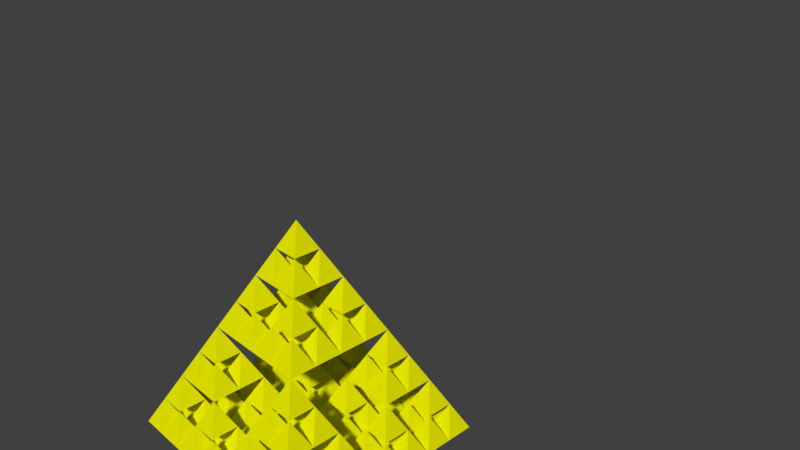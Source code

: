 # Source: sierpinski_piramid.blend  (saved by Blender 2.78.0; exported with 4.5.12 LTS)
import bpy
from mathutils import Matrix  # noqa: F401  (used for matrix-valued properties, if any)

bpy.ops.wm.read_factory_settings(use_empty=True)
scene = bpy.context.scene
scene.name = 'Scene'

# ---- collections
col_collection_1 = bpy.data.collections.new('Collection 1'); scene.collection.children.link(col_collection_1)

# ---- materials (node trees are filled in below, after node groups)
mat_material_001 = bpy.data.materials.new('Material.001')
mat_material_001.alpha_threshold = 0.0
mat_material_001.use_transparent_shadow = False
mat_material_001.preview_render_type = 'CUBE'
mat_material_001.diffuse_color = (0.7994, 0.8, 0.0, 1.0)
mat_material_001.roughness = 0.5

# ---- material node trees

# ---- world
world_world = bpy.data.worlds.new('World'); scene.world = world_world
world_world.color = (0.05088, 0.05088, 0.05088)
world_world.use_sun_shadow = False
world_world.sun_shadow_jitter_overblur = 0.0
world_world.cycles.sampling_method = 'MANUAL'
world_world.light_settings.ao_factor = 0.5

# ---- cameras
cam_camera = bpy.data.cameras.new('Camera')
cam_camera.clip_end = 100.0
cam_camera.lens = 35.0
cam_camera.sensor_width = 32.0
cam_camera.sensor_height = 18.0
cam_camera.ortho_scale = 7.314
cam_camera.dof.focus_distance = 0.0
cam_camera.dof.aperture_fstop = 128.0

# ---- meshes
me_cube_011 = bpy.data.meshes.new('Cube.011')
me_cube_011.from_pydata([(-0.6912, -1.807, -1.508), (0.3088, -0.8074, 0.4916), (-0.6912, 0.1926, -1.508), (1.309, -1.807, -1.508), (1.309, 0.1926, -1.508), (-0.6912, -3.807, -1.508), (0.3088, -2.807, 0.4916), (-0.6912, -1.807, -1.508), (1.309, -3.807, -1.508), (1.309, -1.807, -1.508), (1.309, -3.807, -1.508), (2.309, -2.807, 0.4916), (1.309, -1.807, -1.508), (3.309, -3.807, -1.508), (3.309, -1.807, -1.508), (1.309, -1.807, -1.508), (2.309, -0.8074, 0.4916), (1.309, 0.1926, -1.508), (3.309, -1.807, -1.508), (3.309, 0.1926, -1.508), (0.3088, -2.807, 0.4916), (1.309, -1.807, 2.492), (0.3088, -0.8074, 0.4916), (2.309, -2.807, 0.4916), (2.309, -0.8074, 0.4916), (-0.6912, -5.807, -1.508), (0.3088, -4.807, 0.4916), (-0.6912, -3.807, -1.508), (1.309, -5.807, -1.508), (1.309, -3.807, -1.508), (-0.6912, -7.807, -1.508), (0.3088, -6.807, 0.4916), (-0.6912, -5.807, -1.508), (1.309, -7.807, -1.508), (1.309, -5.807, -1.508), (1.309, -7.807, -1.508), (2.309, -6.807, 0.4916), (1.309, -5.807, -1.508), (3.309, -7.807, -1.508), (3.309, -5.807, -1.508), (1.309, -5.807, -1.508), (2.309, -4.807, 0.4916), (1.309, -3.807, -1.508), (3.309, -5.807, -1.508), (3.309, -3.807, -1.508), (0.3088, -6.807, 0.4916), (1.309, -5.807, 2.492), (0.3088, -4.807, 0.4916), (2.309, -6.807, 0.4916), (2.309, -4.807, 0.4916), (3.309, -5.807, -1.508), (4.309, -4.807, 0.4916), (3.309, -3.807, -1.508), (5.309, -5.807, -1.508), (5.309, -3.807, -1.508), (3.309, -7.807, -1.508), (4.309, -6.807, 0.4916), (3.309, -5.807, -1.508), (5.309, -7.807, -1.508), (5.309, -5.807, -1.508), (5.309, -7.807, -1.508), (6.309, -6.807, 0.4916), (5.309, -5.807, -1.508), (7.309, -7.807, -1.508), (7.309, -5.807, -1.508), (5.309, -5.807, -1.508), (6.309, -4.807, 0.4916), (5.309, -3.807, -1.508), (7.309, -5.807, -1.508), (7.309, -3.807, -1.508), (4.309, -6.807, 0.4916), (5.309, -5.807, 2.492), (4.309, -4.807, 0.4916), (6.309, -6.807, 0.4916), (6.309, -4.807, 0.4916), (3.309, -1.807, -1.508), (4.309, -0.8074, 0.4916), (3.309, 0.1926, -1.508), (5.309, -1.807, -1.508), (5.309, 0.1926, -1.508), (3.309, -3.807, -1.508), (4.309, -2.807, 0.4916), (3.309, -1.807, -1.508), (5.309, -3.807, -1.508), (5.309, -1.807, -1.508), (5.309, -3.807, -1.508), (6.309, -2.807, 0.4916), (5.309, -1.807, -1.508), (7.309, -3.807, -1.508), (7.309, -1.807, -1.508), (5.309, -1.807, -1.508), (6.309, -0.8074, 0.4916), (5.309, 0.1926, -1.508), (7.309, -1.807, -1.508), (7.309, 0.1926, -1.508), (4.309, -2.807, 0.4916), (5.309, -1.807, 2.492), (4.309, -0.8074, 0.4916), (6.309, -2.807, 0.4916), (6.309, -0.8074, 0.4916), (1.309, -3.807, 2.492), (2.309, -2.807, 4.492), (1.309, -1.807, 2.492), (3.309, -3.807, 2.492), (3.309, -1.807, 2.492), (1.309, -5.807, 2.492), (2.309, -4.807, 4.492), (1.309, -3.807, 2.492), (3.309, -5.807, 2.492), (3.309, -3.807, 2.492), (3.309, -5.807, 2.492), (4.309, -4.807, 4.492), (3.309, -3.807, 2.492), (5.309, -5.807, 2.492), (5.309, -3.807, 2.492), (3.309, -3.807, 2.492), (4.309, -2.807, 4.492), (3.309, -1.807, 2.492), (5.309, -3.807, 2.492), (5.309, -1.807, 2.492), (2.309, -4.807, 4.492), (3.309, -3.807, 6.492), (2.309, -2.807, 4.492), (4.309, -4.807, 4.492), (4.309, -2.807, 4.492), (-0.6912, -9.807, -1.508), (0.3088, -8.807, 0.4916), (-0.6912, -7.807, -1.508), (1.309, -9.807, -1.508), (1.309, -7.807, -1.508), (-0.6912, -11.81, -1.508), (0.3088, -10.81, 0.4916), (-0.6912, -9.807, -1.508), (1.309, -11.81, -1.508), (1.309, -9.807, -1.508), (1.309, -11.81, -1.508), (2.309, -10.81, 0.4916), (1.309, -9.807, -1.508), (3.309, -11.81, -1.508), (3.309, -9.807, -1.508), (1.309, -9.807, -1.508), (2.309, -8.807, 0.4916), (1.309, -7.807, -1.508), (3.309, -9.807, -1.508), (3.309, -7.807, -1.508), (0.3088, -10.81, 0.4916), (1.309, -9.807, 2.492), (0.3088, -8.807, 0.4916), (2.309, -10.81, 0.4916), (2.309, -8.807, 0.4916), (-0.6912, -13.81, -1.508), (0.3088, -12.81, 0.4916), (-0.6912, -11.81, -1.508), (1.309, -13.81, -1.508), (1.309, -11.81, -1.508), (-0.6912, -15.81, -1.508), (0.3088, -14.81, 0.4916), (-0.6912, -13.81, -1.508), (1.309, -15.81, -1.508), (1.309, -13.81, -1.508), (1.309, -15.81, -1.508), (2.309, -14.81, 0.4916), (1.309, -13.81, -1.508), (3.309, -15.81, -1.508), (3.309, -13.81, -1.508), (1.309, -13.81, -1.508), (2.309, -12.81, 0.4916), (1.309, -11.81, -1.508), (3.309, -13.81, -1.508), (3.309, -11.81, -1.508), (0.3088, -14.81, 0.4916), (1.309, -13.81, 2.492), (0.3088, -12.81, 0.4916), (2.309, -14.81, 0.4916), (2.309, -12.81, 0.4916), (3.309, -13.81, -1.508), (4.309, -12.81, 0.4916), (3.309, -11.81, -1.508), (5.309, -13.81, -1.508), (5.309, -11.81, -1.508), (3.309, -15.81, -1.508), (4.309, -14.81, 0.4916), (3.309, -13.81, -1.508), (5.309, -15.81, -1.508), (5.309, -13.81, -1.508), (5.309, -15.81, -1.508), (6.309, -14.81, 0.4916), (5.309, -13.81, -1.508), (7.309, -15.81, -1.508), (7.309, -13.81, -1.508), (5.309, -13.81, -1.508), (6.309, -12.81, 0.4916), (5.309, -11.81, -1.508), (7.309, -13.81, -1.508), (7.309, -11.81, -1.508), (4.309, -14.81, 0.4916), (5.309, -13.81, 2.492), (4.309, -12.81, 0.4916), (6.309, -14.81, 0.4916), (6.309, -12.81, 0.4916), (3.309, -9.807, -1.508), (4.309, -8.807, 0.4916), (3.309, -7.807, -1.508), (5.309, -9.807, -1.508), (5.309, -7.807, -1.508), (3.309, -11.81, -1.508), (4.309, -10.81, 0.4916), (3.309, -9.807, -1.508), (5.309, -11.81, -1.508), (5.309, -9.807, -1.508), (5.309, -11.81, -1.508), (6.309, -10.81, 0.4916), (5.309, -9.807, -1.508), (7.309, -11.81, -1.508), (7.309, -9.807, -1.508), (5.309, -9.807, -1.508), (6.309, -8.807, 0.4916), (5.309, -7.807, -1.508), (7.309, -9.807, -1.508), (7.309, -7.807, -1.508), (4.309, -10.81, 0.4916), (5.309, -9.807, 2.492), (4.309, -8.807, 0.4916), (6.309, -10.81, 0.4916), (6.309, -8.807, 0.4916), (1.309, -11.81, 2.492), (2.309, -10.81, 4.492), (1.309, -9.807, 2.492), (3.309, -11.81, 2.492), (3.309, -9.807, 2.492), (1.309, -13.81, 2.492), (2.309, -12.81, 4.492), (1.309, -11.81, 2.492), (3.309, -13.81, 2.492), (3.309, -11.81, 2.492), (3.309, -13.81, 2.492), (4.309, -12.81, 4.492), (3.309, -11.81, 2.492), (5.309, -13.81, 2.492), (5.309, -11.81, 2.492), (3.309, -11.81, 2.492), (4.309, -10.81, 4.492), (3.309, -9.807, 2.492), (5.309, -11.81, 2.492), (5.309, -9.807, 2.492), (2.309, -12.81, 4.492), (3.309, -11.81, 6.492), (2.309, -10.81, 4.492), (4.309, -12.81, 4.492), (4.309, -10.81, 4.492), (7.309, -9.807, -1.508), (8.309, -8.807, 0.4916), (7.309, -7.807, -1.508), (9.309, -9.807, -1.508), (9.309, -7.807, -1.508), (7.309, -11.81, -1.508), (8.309, -10.81, 0.4916), (7.309, -9.807, -1.508), (9.309, -11.81, -1.508), (9.309, -9.807, -1.508), (9.309, -11.81, -1.508), (10.31, -10.81, 0.4916), (9.309, -9.807, -1.508), (11.31, -11.81, -1.508), (11.31, -9.807, -1.508), (9.309, -9.807, -1.508), (10.31, -8.807, 0.4916), (9.309, -7.807, -1.508), (11.31, -9.807, -1.508), (11.31, -7.807, -1.508), (8.309, -10.81, 0.4916), (9.309, -9.807, 2.492), (8.309, -8.807, 0.4916), (10.31, -10.81, 0.4916), (10.31, -8.807, 0.4916), (7.309, -13.81, -1.508), (8.309, -12.81, 0.4916), (7.309, -11.81, -1.508), (9.309, -13.81, -1.508), (9.309, -11.81, -1.508), (7.309, -15.81, -1.508), (8.309, -14.81, 0.4916), (7.309, -13.81, -1.508), (9.309, -15.81, -1.508), (9.309, -13.81, -1.508), (9.309, -15.81, -1.508), (10.31, -14.81, 0.4916), (9.309, -13.81, -1.508), (11.31, -15.81, -1.508), (11.31, -13.81, -1.508), (9.309, -13.81, -1.508), (10.31, -12.81, 0.4916), (9.309, -11.81, -1.508), (11.31, -13.81, -1.508), (11.31, -11.81, -1.508), (8.309, -14.81, 0.4916), (9.309, -13.81, 2.492), (8.309, -12.81, 0.4916), (10.31, -14.81, 0.4916), (10.31, -12.81, 0.4916), (11.31, -13.81, -1.508), (12.31, -12.81, 0.4916), (11.31, -11.81, -1.508), (13.31, -13.81, -1.508), (13.31, -11.81, -1.508), (11.31, -15.81, -1.508), (12.31, -14.81, 0.4916), (11.31, -13.81, -1.508), (13.31, -15.81, -1.508), (13.31, -13.81, -1.508), (13.31, -15.81, -1.508), (14.31, -14.81, 0.4916), (13.31, -13.81, -1.508), (15.31, -15.81, -1.508), (15.31, -13.81, -1.508), (13.31, -13.81, -1.508), (14.31, -12.81, 0.4916), (13.31, -11.81, -1.508), (15.31, -13.81, -1.508), (15.31, -11.81, -1.508), (12.31, -14.81, 0.4916), (13.31, -13.81, 2.492), (12.31, -12.81, 0.4916), (14.31, -14.81, 0.4916), (14.31, -12.81, 0.4916), (11.31, -9.807, -1.508), (12.31, -8.807, 0.4916), (11.31, -7.807, -1.508), (13.31, -9.807, -1.508), (13.31, -7.807, -1.508), (11.31, -11.81, -1.508), (12.31, -10.81, 0.4916), (11.31, -9.807, -1.508), (13.31, -11.81, -1.508), (13.31, -9.807, -1.508), (13.31, -11.81, -1.508), (14.31, -10.81, 0.4916), (13.31, -9.807, -1.508), (15.31, -11.81, -1.508), (15.31, -9.807, -1.508), (13.31, -9.807, -1.508), (14.31, -8.807, 0.4916), (13.31, -7.807, -1.508), (15.31, -9.807, -1.508), (15.31, -7.807, -1.508), (12.31, -10.81, 0.4916), (13.31, -9.807, 2.492), (12.31, -8.807, 0.4916), (14.31, -10.81, 0.4916), (14.31, -8.807, 0.4916), (9.309, -11.81, 2.492), (10.31, -10.81, 4.492), (9.309, -9.807, 2.492), (11.31, -11.81, 2.492), (11.31, -9.807, 2.492), (9.309, -13.81, 2.492), (10.31, -12.81, 4.492), (9.309, -11.81, 2.492), (11.31, -13.81, 2.492), (11.31, -11.81, 2.492), (11.31, -13.81, 2.492), (12.31, -12.81, 4.492), (11.31, -11.81, 2.492), (13.31, -13.81, 2.492), (13.31, -11.81, 2.492), (11.31, -11.81, 2.492), (12.31, -10.81, 4.492), (11.31, -9.807, 2.492), (13.31, -11.81, 2.492), (13.31, -9.807, 2.492), (10.31, -12.81, 4.492), (11.31, -11.81, 6.492), (10.31, -10.81, 4.492), (12.31, -12.81, 4.492), (12.31, -10.81, 4.492), (7.309, -1.807, -1.508), (8.309, -0.8074, 0.4916), (7.309, 0.1926, -1.508), (9.309, -1.807, -1.508), (9.309, 0.1926, -1.508), (7.309, -3.807, -1.508), (8.309, -2.807, 0.4916), (7.309, -1.807, -1.508), (9.309, -3.807, -1.508), (9.309, -1.807, -1.508), (9.309, -3.807, -1.508), (10.31, -2.807, 0.4916), (9.309, -1.807, -1.508), (11.31, -3.807, -1.508), (11.31, -1.807, -1.508), (9.309, -1.807, -1.508), (10.31, -0.8074, 0.4916), (9.309, 0.1926, -1.508), (11.31, -1.807, -1.508), (11.31, 0.1926, -1.508), (8.309, -2.807, 0.4916), (9.309, -1.807, 2.492), (8.309, -0.8074, 0.4916), (10.31, -2.807, 0.4916), (10.31, -0.8074, 0.4916), (7.309, -5.807, -1.508), (8.309, -4.807, 0.4916), (7.309, -3.807, -1.508), (9.309, -5.807, -1.508), (9.309, -3.807, -1.508), (7.309, -7.807, -1.508), (8.309, -6.807, 0.4916), (7.309, -5.807, -1.508), (9.309, -7.807, -1.508), (9.309, -5.807, -1.508), (9.309, -7.807, -1.508), (10.31, -6.807, 0.4916), (9.309, -5.807, -1.508), (11.31, -7.807, -1.508), (11.31, -5.807, -1.508), (9.309, -5.807, -1.508), (10.31, -4.807, 0.4916), (9.309, -3.807, -1.508), (11.31, -5.807, -1.508), (11.31, -3.807, -1.508), (8.309, -6.807, 0.4916), (9.309, -5.807, 2.492), (8.309, -4.807, 0.4916), (10.31, -6.807, 0.4916), (10.31, -4.807, 0.4916), (11.31, -5.807, -1.508), (12.31, -4.807, 0.4916), (11.31, -3.807, -1.508), (13.31, -5.807, -1.508), (13.31, -3.807, -1.508), (11.31, -7.807, -1.508), (12.31, -6.807, 0.4916), (11.31, -5.807, -1.508), (13.31, -7.807, -1.508), (13.31, -5.807, -1.508), (13.31, -7.807, -1.508), (14.31, -6.807, 0.4916), (13.31, -5.807, -1.508), (15.31, -7.807, -1.508), (15.31, -5.807, -1.508), (13.31, -5.807, -1.508), (14.31, -4.807, 0.4916), (13.31, -3.807, -1.508), (15.31, -5.807, -1.508), (15.31, -3.807, -1.508), (12.31, -6.807, 0.4916), (13.31, -5.807, 2.492), (12.31, -4.807, 0.4916), (14.31, -6.807, 0.4916), (14.31, -4.807, 0.4916), (11.31, -1.807, -1.508), (12.31, -0.8074, 0.4916), (11.31, 0.1926, -1.508), (13.31, -1.807, -1.508), (13.31, 0.1926, -1.508), (11.31, -3.807, -1.508), (12.31, -2.807, 0.4916), (11.31, -1.807, -1.508), (13.31, -3.807, -1.508), (13.31, -1.807, -1.508), (13.31, -3.807, -1.508), (14.31, -2.807, 0.4916), (13.31, -1.807, -1.508), (15.31, -3.807, -1.508), (15.31, -1.807, -1.508), (13.31, -1.807, -1.508), (14.31, -0.8074, 0.4916), (13.31, 0.1926, -1.508), (15.31, -1.807, -1.508), (15.31, 0.1926, -1.508), (12.31, -2.807, 0.4916), (13.31, -1.807, 2.492), (12.31, -0.8074, 0.4916), (14.31, -2.807, 0.4916), (14.31, -0.8074, 0.4916), (9.309, -3.807, 2.492), (10.31, -2.807, 4.492), (9.309, -1.807, 2.492), (11.31, -3.807, 2.492), (11.31, -1.807, 2.492), (9.309, -5.807, 2.492), (10.31, -4.807, 4.492), (9.309, -3.807, 2.492), (11.31, -5.807, 2.492), (11.31, -3.807, 2.492), (11.31, -5.807, 2.492), (12.31, -4.807, 4.492), (11.31, -3.807, 2.492), (13.31, -5.807, 2.492), (13.31, -3.807, 2.492), (11.31, -3.807, 2.492), (12.31, -2.807, 4.492), (11.31, -1.807, 2.492), (13.31, -3.807, 2.492), (13.31, -1.807, 2.492), (10.31, -4.807, 4.492), (11.31, -3.807, 6.492), (10.31, -2.807, 4.492), (12.31, -4.807, 4.492), (12.31, -2.807, 4.492), (3.309, -5.807, 6.492), (4.309, -4.807, 8.492), (3.309, -3.807, 6.492), (5.309, -5.807, 6.492), (5.309, -3.807, 6.492), (3.309, -7.807, 6.492), (4.309, -6.807, 8.492), (3.309, -5.807, 6.492), (5.309, -7.807, 6.492), (5.309, -5.807, 6.492), (5.309, -7.807, 6.492), (6.309, -6.807, 8.492), (5.309, -5.807, 6.492), (7.309, -7.807, 6.492), (7.309, -5.807, 6.492), (5.309, -5.807, 6.492), (6.309, -4.807, 8.492), (5.309, -3.807, 6.492), (7.309, -5.807, 6.492), (7.309, -3.807, 6.492), (4.309, -6.807, 8.492), (5.309, -5.807, 10.49), (4.309, -4.807, 8.492), (6.309, -6.807, 8.492), (6.309, -4.807, 8.492), (3.309, -9.807, 6.492), (4.309, -8.807, 8.492), (3.309, -7.807, 6.492), (5.309, -9.807, 6.492), (5.309, -7.807, 6.492), (3.309, -11.81, 6.492), (4.309, -10.81, 8.492), (3.309, -9.807, 6.492), (5.309, -11.81, 6.492), (5.309, -9.807, 6.492), (5.309, -11.81, 6.492), (6.309, -10.81, 8.492), (5.309, -9.807, 6.492), (7.309, -11.81, 6.492), (7.309, -9.807, 6.492), (5.309, -9.807, 6.492), (6.309, -8.807, 8.492), (5.309, -7.807, 6.492), (7.309, -9.807, 6.492), (7.309, -7.807, 6.492), (4.309, -10.81, 8.492), (5.309, -9.807, 10.49), (4.309, -8.807, 8.492), (6.309, -10.81, 8.492), (6.309, -8.807, 8.492), (7.309, -9.807, 6.492), (8.309, -8.807, 8.492), (7.309, -7.807, 6.492), (9.309, -9.807, 6.492), (9.309, -7.807, 6.492), (7.309, -11.81, 6.492), (8.309, -10.81, 8.492), (7.309, -9.807, 6.492), (9.309, -11.81, 6.492), (9.309, -9.807, 6.492), (9.309, -11.81, 6.492), (10.31, -10.81, 8.492), (9.309, -9.807, 6.492), (11.31, -11.81, 6.492), (11.31, -9.807, 6.492), (9.309, -9.807, 6.492), (10.31, -8.807, 8.492), (9.309, -7.807, 6.492), (11.31, -9.807, 6.492), (11.31, -7.807, 6.492), (8.309, -10.81, 8.492), (9.309, -9.807, 10.49), (8.309, -8.807, 8.492), (10.31, -10.81, 8.492), (10.31, -8.807, 8.492), (7.309, -5.807, 6.492), (8.309, -4.807, 8.492), (7.309, -3.807, 6.492), (9.309, -5.807, 6.492), (9.309, -3.807, 6.492), (7.309, -7.807, 6.492), (8.309, -6.807, 8.492), (7.309, -5.807, 6.492), (9.309, -7.807, 6.492), (9.309, -5.807, 6.492), (9.309, -7.807, 6.492), (10.31, -6.807, 8.492), (9.309, -5.807, 6.492), (11.31, -7.807, 6.492), (11.31, -5.807, 6.492), (9.309, -5.807, 6.492), (10.31, -4.807, 8.492), (9.309, -3.807, 6.492), (11.31, -5.807, 6.492), (11.31, -3.807, 6.492), (8.309, -6.807, 8.492), (9.309, -5.807, 10.49), (8.309, -4.807, 8.492), (10.31, -6.807, 8.492), (10.31, -4.807, 8.492), (5.309, -7.807, 10.49), (6.309, -6.807, 12.49), (5.309, -5.807, 10.49), (7.309, -7.807, 10.49), (7.309, -5.807, 10.49), (5.309, -9.807, 10.49), (6.309, -8.807, 12.49), (5.309, -7.807, 10.49), (7.309, -9.807, 10.49), (7.309, -7.807, 10.49), (7.309, -9.807, 10.49), (8.309, -8.807, 12.49), (7.309, -7.807, 10.49), (9.309, -9.807, 10.49), (9.309, -7.807, 10.49), (7.309, -7.807, 10.49), (8.309, -6.807, 12.49), (7.309, -5.807, 10.49), (9.309, -7.807, 10.49), (9.309, -5.807, 10.49), (6.309, -8.807, 12.49), (7.309, -7.807, 14.49), (6.309, -6.807, 12.49), (8.309, -8.807, 12.49), (8.309, -6.807, 12.49)], [], [(0, 1, 2), (2, 1, 4), (4, 1, 3), (3, 1, 0), (2, 4, 3, 0), (5, 6, 7), (7, 6, 9), (9, 6, 8), (8, 6, 5), (7, 9, 8, 5), (10, 11, 12), (12, 11, 14), (14, 11, 13), (13, 11, 10), (12, 14, 13, 10), (15, 16, 17), (17, 16, 19), (19, 16, 18), (18, 16, 15), (17, 19, 18, 15), (20, 21, 22), (22, 21, 24), (24, 21, 23), (23, 21, 20), (22, 24, 23, 20), (25, 26, 27), (27, 26, 29), (29, 26, 28), (28, 26, 25), (27, 29, 28, 25), (30, 31, 32), (32, 31, 34), (34, 31, 33), (33, 31, 30), (32, 34, 33, 30), (35, 36, 37), (37, 36, 39), (39, 36, 38), (38, 36, 35), (37, 39, 38, 35), (40, 41, 42), (42, 41, 44), (44, 41, 43), (43, 41, 40), (42, 44, 43, 40), (45, 46, 47), (47, 46, 49), (49, 46, 48), (48, 46, 45), (47, 49, 48, 45), (50, 51, 52), (52, 51, 54), (54, 51, 53), (53, 51, 50), (52, 54, 53, 50), (55, 56, 57), (57, 56, 59), (59, 56, 58), (58, 56, 55), (57, 59, 58, 55), (60, 61, 62), (62, 61, 64), (64, 61, 63), (63, 61, 60), (62, 64, 63, 60), (65, 66, 67), (67, 66, 69), (69, 66, 68), (68, 66, 65), (67, 69, 68, 65), (70, 71, 72), (72, 71, 74), (74, 71, 73), (73, 71, 70), (72, 74, 73, 70), (75, 76, 77), (77, 76, 79), (79, 76, 78), (78, 76, 75), (77, 79, 78, 75), (80, 81, 82), (82, 81, 84), (84, 81, 83), (83, 81, 80), (82, 84, 83, 80), (85, 86, 87), (87, 86, 89), (89, 86, 88), (88, 86, 85), (87, 89, 88, 85), (90, 91, 92), (92, 91, 94), (94, 91, 93), (93, 91, 90), (92, 94, 93, 90), (95, 96, 97), (97, 96, 99), (99, 96, 98), (98, 96, 95), (97, 99, 98, 95), (100, 101, 102), (102, 101, 104), (104, 101, 103), (103, 101, 100), (102, 104, 103, 100), (105, 106, 107), (107, 106, 109), (109, 106, 108), (108, 106, 105), (107, 109, 108, 105), (110, 111, 112), (112, 111, 114), (114, 111, 113), (113, 111, 110), (112, 114, 113, 110), (115, 116, 117), (117, 116, 119), (119, 116, 118), (118, 116, 115), (117, 119, 118, 115), (120, 121, 122), (122, 121, 124), (124, 121, 123), (123, 121, 120), (122, 124, 123, 120), (125, 126, 127), (127, 126, 129), (129, 126, 128), (128, 126, 125), (127, 129, 128, 125), (130, 131, 132), (132, 131, 134), (134, 131, 133), (133, 131, 130), (132, 134, 133, 130), (135, 136, 137), (137, 136, 139), (139, 136, 138), (138, 136, 135), (137, 139, 138, 135), (140, 141, 142), (142, 141, 144), (144, 141, 143), (143, 141, 140), (142, 144, 143, 140), (145, 146, 147), (147, 146, 149), (149, 146, 148), (148, 146, 145), (147, 149, 148, 145), (150, 151, 152), (152, 151, 154), (154, 151, 153), (153, 151, 150), (152, 154, 153, 150), (155, 156, 157), (157, 156, 159), (159, 156, 158), (158, 156, 155), (157, 159, 158, 155), (160, 161, 162), (162, 161, 164), (164, 161, 163), (163, 161, 160), (162, 164, 163, 160), (165, 166, 167), (167, 166, 169), (169, 166, 168), (168, 166, 165), (167, 169, 168, 165), (170, 171, 172), (172, 171, 174), (174, 171, 173), (173, 171, 170), (172, 174, 173, 170), (175, 176, 177), (177, 176, 179), (179, 176, 178), (178, 176, 175), (177, 179, 178, 175), (180, 181, 182), (182, 181, 184), (184, 181, 183), (183, 181, 180), (182, 184, 183, 180), (185, 186, 187), (187, 186, 189), (189, 186, 188), (188, 186, 185), (187, 189, 188, 185), (190, 191, 192), (192, 191, 194), (194, 191, 193), (193, 191, 190), (192, 194, 193, 190), (195, 196, 197), (197, 196, 199), (199, 196, 198), (198, 196, 195), (197, 199, 198, 195), (200, 201, 202), (202, 201, 204), (204, 201, 203), (203, 201, 200), (202, 204, 203, 200), (205, 206, 207), (207, 206, 209), (209, 206, 208), (208, 206, 205), (207, 209, 208, 205), (210, 211, 212), (212, 211, 214), (214, 211, 213), (213, 211, 210), (212, 214, 213, 210), (215, 216, 217), (217, 216, 219), (219, 216, 218), (218, 216, 215), (217, 219, 218, 215), (220, 221, 222), (222, 221, 224), (224, 221, 223), (223, 221, 220), (222, 224, 223, 220), (225, 226, 227), (227, 226, 229), (229, 226, 228), (228, 226, 225), (227, 229, 228, 225), (230, 231, 232), (232, 231, 234), (234, 231, 233), (233, 231, 230), (232, 234, 233, 230), (235, 236, 237), (237, 236, 239), (239, 236, 238), (238, 236, 235), (237, 239, 238, 235), (240, 241, 242), (242, 241, 244), (244, 241, 243), (243, 241, 240), (242, 244, 243, 240), (245, 246, 247), (247, 246, 249), (249, 246, 248), (248, 246, 245), (247, 249, 248, 245), (250, 251, 252), (252, 251, 254), (254, 251, 253), (253, 251, 250), (252, 254, 253, 250), (255, 256, 257), (257, 256, 259), (259, 256, 258), (258, 256, 255), (257, 259, 258, 255), (260, 261, 262), (262, 261, 264), (264, 261, 263), (263, 261, 260), (262, 264, 263, 260), (265, 266, 267), (267, 266, 269), (269, 266, 268), (268, 266, 265), (267, 269, 268, 265), (270, 271, 272), (272, 271, 274), (274, 271, 273), (273, 271, 270), (272, 274, 273, 270), (275, 276, 277), (277, 276, 279), (279, 276, 278), (278, 276, 275), (277, 279, 278, 275), (280, 281, 282), (282, 281, 284), (284, 281, 283), (283, 281, 280), (282, 284, 283, 280), (285, 286, 287), (287, 286, 289), (289, 286, 288), (288, 286, 285), (287, 289, 288, 285), (290, 291, 292), (292, 291, 294), (294, 291, 293), (293, 291, 290), (292, 294, 293, 290), (295, 296, 297), (297, 296, 299), (299, 296, 298), (298, 296, 295), (297, 299, 298, 295), (300, 301, 302), (302, 301, 304), (304, 301, 303), (303, 301, 300), (302, 304, 303, 300), (305, 306, 307), (307, 306, 309), (309, 306, 308), (308, 306, 305), (307, 309, 308, 305), (310, 311, 312), (312, 311, 314), (314, 311, 313), (313, 311, 310), (312, 314, 313, 310), (315, 316, 317), (317, 316, 319), (319, 316, 318), (318, 316, 315), (317, 319, 318, 315), (320, 321, 322), (322, 321, 324), (324, 321, 323), (323, 321, 320), (322, 324, 323, 320), (325, 326, 327), (327, 326, 329), (329, 326, 328), (328, 326, 325), (327, 329, 328, 325), (330, 331, 332), (332, 331, 334), (334, 331, 333), (333, 331, 330), (332, 334, 333, 330), (335, 336, 337), (337, 336, 339), (339, 336, 338), (338, 336, 335), (337, 339, 338, 335), (340, 341, 342), (342, 341, 344), (344, 341, 343), (343, 341, 340), (342, 344, 343, 340), (345, 346, 347), (347, 346, 349), (349, 346, 348), (348, 346, 345), (347, 349, 348, 345), (350, 351, 352), (352, 351, 354), (354, 351, 353), (353, 351, 350), (352, 354, 353, 350), (355, 356, 357), (357, 356, 359), (359, 356, 358), (358, 356, 355), (357, 359, 358, 355), (360, 361, 362), (362, 361, 364), (364, 361, 363), (363, 361, 360), (362, 364, 363, 360), (365, 366, 367), (367, 366, 369), (369, 366, 368), (368, 366, 365), (367, 369, 368, 365), (370, 371, 372), (372, 371, 374), (374, 371, 373), (373, 371, 370), (372, 374, 373, 370), (375, 376, 377), (377, 376, 379), (379, 376, 378), (378, 376, 375), (377, 379, 378, 375), (380, 381, 382), (382, 381, 384), (384, 381, 383), (383, 381, 380), (382, 384, 383, 380), (385, 386, 387), (387, 386, 389), (389, 386, 388), (388, 386, 385), (387, 389, 388, 385), (390, 391, 392), (392, 391, 394), (394, 391, 393), (393, 391, 390), (392, 394, 393, 390), (395, 396, 397), (397, 396, 399), (399, 396, 398), (398, 396, 395), (397, 399, 398, 395), (400, 401, 402), (402, 401, 404), (404, 401, 403), (403, 401, 400), (402, 404, 403, 400), (405, 406, 407), (407, 406, 409), (409, 406, 408), (408, 406, 405), (407, 409, 408, 405), (410, 411, 412), (412, 411, 414), (414, 411, 413), (413, 411, 410), (412, 414, 413, 410), (415, 416, 417), (417, 416, 419), (419, 416, 418), (418, 416, 415), (417, 419, 418, 415), (420, 421, 422), (422, 421, 424), (424, 421, 423), (423, 421, 420), (422, 424, 423, 420), (425, 426, 427), (427, 426, 429), (429, 426, 428), (428, 426, 425), (427, 429, 428, 425), (430, 431, 432), (432, 431, 434), (434, 431, 433), (433, 431, 430), (432, 434, 433, 430), (435, 436, 437), (437, 436, 439), (439, 436, 438), (438, 436, 435), (437, 439, 438, 435), (440, 441, 442), (442, 441, 444), (444, 441, 443), (443, 441, 440), (442, 444, 443, 440), (445, 446, 447), (447, 446, 449), (449, 446, 448), (448, 446, 445), (447, 449, 448, 445), (450, 451, 452), (452, 451, 454), (454, 451, 453), (453, 451, 450), (452, 454, 453, 450), (455, 456, 457), (457, 456, 459), (459, 456, 458), (458, 456, 455), (457, 459, 458, 455), (460, 461, 462), (462, 461, 464), (464, 461, 463), (463, 461, 460), (462, 464, 463, 460), (465, 466, 467), (467, 466, 469), (469, 466, 468), (468, 466, 465), (467, 469, 468, 465), (470, 471, 472), (472, 471, 474), (474, 471, 473), (473, 471, 470), (472, 474, 473, 470), (475, 476, 477), (477, 476, 479), (479, 476, 478), (478, 476, 475), (477, 479, 478, 475), (480, 481, 482), (482, 481, 484), (484, 481, 483), (483, 481, 480), (482, 484, 483, 480), (485, 486, 487), (487, 486, 489), (489, 486, 488), (488, 486, 485), (487, 489, 488, 485), (490, 491, 492), (492, 491, 494), (494, 491, 493), (493, 491, 490), (492, 494, 493, 490), (495, 496, 497), (497, 496, 499), (499, 496, 498), (498, 496, 495), (497, 499, 498, 495), (500, 501, 502), (502, 501, 504), (504, 501, 503), (503, 501, 500), (502, 504, 503, 500), (505, 506, 507), (507, 506, 509), (509, 506, 508), (508, 506, 505), (507, 509, 508, 505), (510, 511, 512), (512, 511, 514), (514, 511, 513), (513, 511, 510), (512, 514, 513, 510), (515, 516, 517), (517, 516, 519), (519, 516, 518), (518, 516, 515), (517, 519, 518, 515), (520, 521, 522), (522, 521, 524), (524, 521, 523), (523, 521, 520), (522, 524, 523, 520), (525, 526, 527), (527, 526, 529), (529, 526, 528), (528, 526, 525), (527, 529, 528, 525), (530, 531, 532), (532, 531, 534), (534, 531, 533), (533, 531, 530), (532, 534, 533, 530), (535, 536, 537), (537, 536, 539), (539, 536, 538), (538, 536, 535), (537, 539, 538, 535), (540, 541, 542), (542, 541, 544), (544, 541, 543), (543, 541, 540), (542, 544, 543, 540), (545, 546, 547), (547, 546, 549), (549, 546, 548), (548, 546, 545), (547, 549, 548, 545), (550, 551, 552), (552, 551, 554), (554, 551, 553), (553, 551, 550), (552, 554, 553, 550), (555, 556, 557), (557, 556, 559), (559, 556, 558), (558, 556, 555), (557, 559, 558, 555), (560, 561, 562), (562, 561, 564), (564, 561, 563), (563, 561, 560), (562, 564, 563, 560), (565, 566, 567), (567, 566, 569), (569, 566, 568), (568, 566, 565), (567, 569, 568, 565), (570, 571, 572), (572, 571, 574), (574, 571, 573), (573, 571, 570), (572, 574, 573, 570), (575, 576, 577), (577, 576, 579), (579, 576, 578), (578, 576, 575), (577, 579, 578, 575), (580, 581, 582), (582, 581, 584), (584, 581, 583), (583, 581, 580), (582, 584, 583, 580), (585, 586, 587), (587, 586, 589), (589, 586, 588), (588, 586, 585), (587, 589, 588, 585), (590, 591, 592), (592, 591, 594), (594, 591, 593), (593, 591, 590), (592, 594, 593, 590), (595, 596, 597), (597, 596, 599), (599, 596, 598), (598, 596, 595), (597, 599, 598, 595), (600, 601, 602), (602, 601, 604), (604, 601, 603), (603, 601, 600), (602, 604, 603, 600), (605, 606, 607), (607, 606, 609), (609, 606, 608), (608, 606, 605), (607, 609, 608, 605), (610, 611, 612), (612, 611, 614), (614, 611, 613), (613, 611, 610), (612, 614, 613, 610), (615, 616, 617), (617, 616, 619), (619, 616, 618), (618, 616, 615), (617, 619, 618, 615), (620, 621, 622), (622, 621, 624), (624, 621, 623), (623, 621, 620), (622, 624, 623, 620)])
_uv = me_cube_011.uv_layers.new(name='UVMap')
_uv.uv.foreach_set('vector', [0.0, 0.0, 1.0, 0.0, 1.0, 1.0, 0.0, 0.0, 1.0, 0.0, 1.0, 1.0, 0.0, 0.0, 1.0, 0.0, 1.0, 1.0, 0.0, 0.0, 1.0, 0.0, 1.0, 1.0, 0.0, 0.0, 1.0, 0.0, 1.0, 1.0, 0.0, 1.0, 0.0, 0.0, 1.0, 0.0, 1.0, 1.0, 0.0, 0.0, 1.0, 0.0, 1.0, 1.0, 0.0, 0.0, 1.0, 0.0, 1.0, 1.0, 0.0, 0.0, 1.0, 0.0, 1.0, 1.0, 0.0, 0.0, 1.0, 0.0, 1.0, 1.0, 0.0, 1.0, 0.0, 0.0, 1.0, 0.0, 1.0, 1.0, 0.0, 0.0, 1.0, 0.0, 1.0, 1.0, 0.0, 0.0, 1.0, 0.0, 1.0, 1.0, 0.0, 0.0, 1.0, 0.0, 1.0, 1.0, 0.0, 0.0, 1.0, 0.0, 1.0, 1.0, 0.0, 1.0, 0.0, 0.0, 1.0, 0.0, 1.0, 1.0, 0.0, 0.0, 1.0, 0.0, 1.0, 1.0, 0.0, 0.0, 1.0, 0.0, 1.0, 1.0, 0.0, 0.0, 1.0, 0.0, 1.0, 1.0, 0.0, 0.0, 1.0, 0.0, 1.0, 1.0, 0.0, 1.0, 0.0, 0.0, 1.0, 0.0, 1.0, 1.0, 0.0, 0.0, 1.0, 0.0, 1.0, 1.0, 0.0, 0.0, 1.0, 0.0, 1.0, 1.0, 0.0, 0.0, 1.0, 0.0, 1.0, 1.0, 0.0, 0.0, 1.0, 0.0, 1.0, 1.0, 0.0, 1.0, 0.0, 0.0, 1.0, 0.0, 1.0, 1.0, 0.0, 0.0, 1.0, 0.0, 1.0, 1.0, 0.0, 0.0, 1.0, 0.0, 1.0, 1.0, 0.0, 0.0, 1.0, 0.0, 1.0, 1.0, 0.0, 0.0, 1.0, 0.0, 1.0, 1.0, 0.0, 1.0, 0.0, 0.0, 1.0, 0.0, 1.0, 1.0, 0.0, 0.0, 1.0, 0.0, 1.0, 1.0, 0.0, 0.0, 1.0, 0.0, 1.0, 1.0, 0.0, 0.0, 1.0, 0.0, 1.0, 1.0, 0.0, 0.0, 1.0, 0.0, 1.0, 1.0, 0.0, 1.0, 0.0, 0.0, 1.0, 0.0, 1.0, 1.0, 0.0, 0.0, 1.0, 0.0, 1.0, 1.0, 0.0, 0.0, 1.0, 0.0, 1.0, 1.0, 0.0, 0.0, 1.0, 0.0, 1.0, 1.0, 0.0, 0.0, 1.0, 0.0, 1.0, 1.0, 0.0, 1.0, 0.0, 0.0, 1.0, 0.0, 1.0, 1.0, 0.0, 0.0, 1.0, 0.0, 1.0, 1.0, 0.0, 0.0, 1.0, 0.0, 1.0, 1.0, 0.0, 0.0, 1.0, 0.0, 1.0, 1.0, 0.0, 0.0, 1.0, 0.0, 1.0, 1.0, 0.0, 1.0, 0.0, 0.0, 1.0, 0.0, 1.0, 1.0, 0.0, 0.0, 1.0, 0.0, 1.0, 1.0, 0.0, 0.0, 1.0, 0.0, 1.0, 1.0, 0.0, 0.0, 1.0, 0.0, 1.0, 1.0, 0.0, 0.0, 1.0, 0.0, 1.0, 1.0, 0.0, 1.0, 0.0, 0.0, 1.0, 0.0, 1.0, 1.0, 0.0, 0.0, 1.0, 0.0, 1.0, 1.0, 0.0, 0.0, 1.0, 0.0, 1.0, 1.0, 0.0, 0.0, 1.0, 0.0, 1.0, 1.0, 0.0, 0.0, 1.0, 0.0, 1.0, 1.0, 0.0, 1.0, 0.0, 0.0, 1.0, 0.0, 1.0, 1.0, 0.0, 0.0, 1.0, 0.0, 1.0, 1.0, 0.0, 0.0, 1.0, 0.0, 1.0, 1.0, 0.0, 0.0, 1.0, 0.0, 1.0, 1.0, 0.0, 0.0, 1.0, 0.0, 1.0, 1.0, 0.0, 1.0, 0.0, 0.0, 1.0, 0.0, 1.0, 1.0, 0.0, 0.0, 1.0, 0.0, 1.0, 1.0, 0.0, 0.0, 1.0, 0.0, 1.0, 1.0, 0.0, 0.0, 1.0, 0.0, 1.0, 1.0, 0.0, 0.0, 1.0, 0.0, 1.0, 1.0, 0.0, 1.0, 0.0, 0.0, 1.0, 0.0, 1.0, 1.0, 0.0, 0.0, 1.0, 0.0, 1.0, 1.0, 0.0, 0.0, 1.0, 0.0, 1.0, 1.0, 0.0, 0.0, 1.0, 0.0, 1.0, 1.0, 0.0, 0.0, 1.0, 0.0, 1.0, 1.0, 0.0, 1.0, 0.0, 0.0, 1.0, 0.0, 1.0, 1.0, 0.0, 0.0, 1.0, 0.0, 1.0, 1.0, 0.0, 0.0, 1.0, 0.0, 1.0, 1.0, 0.0, 0.0, 1.0, 0.0, 1.0, 1.0, 0.0, 0.0, 1.0, 0.0, 1.0, 1.0, 0.0, 1.0, 0.0, 0.0, 1.0, 0.0, 1.0, 1.0, 0.0, 0.0, 1.0, 0.0, 1.0, 1.0, 0.0, 0.0, 1.0, 0.0, 1.0, 1.0, 0.0, 0.0, 1.0, 0.0, 1.0, 1.0, 0.0, 0.0, 1.0, 0.0, 1.0, 1.0, 0.0, 1.0, 0.0, 0.0, 1.0, 0.0, 1.0, 1.0, 0.0, 0.0, 1.0, 0.0, 1.0, 1.0, 0.0, 0.0, 1.0, 0.0, 1.0, 1.0, 0.0, 0.0, 1.0, 0.0, 1.0, 1.0, 0.0, 0.0, 1.0, 0.0, 1.0, 1.0, 0.0, 1.0, 0.0, 0.0, 1.0, 0.0, 1.0, 1.0, 0.0, 0.0, 1.0, 0.0, 1.0, 1.0, 0.0, 0.0, 1.0, 0.0, 1.0, 1.0, 0.0, 0.0, 1.0, 0.0, 1.0, 1.0, 0.0, 0.0, 1.0, 0.0, 1.0, 1.0, 0.0, 1.0, 0.0, 0.0, 1.0, 0.0, 1.0, 1.0, 0.0, 0.0, 1.0, 0.0, 1.0, 1.0, 0.0, 0.0, 1.0, 0.0, 1.0, 1.0, 0.0, 0.0, 1.0, 0.0, 1.0, 1.0, 0.0, 0.0, 1.0, 0.0, 1.0, 1.0, 0.0, 1.0, 0.0, 0.0, 1.0, 0.0, 1.0, 1.0, 0.0, 0.0, 1.0, 0.0, 1.0, 1.0, 0.0, 0.0, 1.0, 0.0, 1.0, 1.0, 0.0, 0.0, 1.0, 0.0, 1.0, 1.0, 0.0, 0.0, 1.0, 0.0, 1.0, 1.0, 0.0, 1.0, 0.0, 0.0, 1.0, 0.0, 1.0, 1.0, 0.0, 0.0, 1.0, 0.0, 1.0, 1.0, 0.0, 0.0, 1.0, 0.0, 1.0, 1.0, 0.0, 0.0, 1.0, 0.0, 1.0, 1.0, 0.0, 0.0, 1.0, 0.0, 1.0, 1.0, 0.0, 1.0, 0.0, 0.0, 1.0, 0.0, 1.0, 1.0, 0.0, 0.0, 1.0, 0.0, 1.0, 1.0, 0.0, 0.0, 1.0, 0.0, 1.0, 1.0, 0.0, 0.0, 1.0, 0.0, 1.0, 1.0, 0.0, 0.0, 1.0, 0.0, 1.0, 1.0, 0.0, 1.0, 0.0, 0.0, 1.0, 0.0, 1.0, 1.0, 0.0, 0.0, 1.0, 0.0, 1.0, 1.0, 0.0, 0.0, 1.0, 0.0, 1.0, 1.0, 0.0, 0.0, 1.0, 0.0, 1.0, 1.0, 0.0, 0.0, 1.0, 0.0, 1.0, 1.0, 0.0, 1.0, 0.0, 0.0, 1.0, 0.0, 1.0, 1.0, 0.0, 0.0, 1.0, 0.0, 1.0, 1.0, 0.0, 0.0, 1.0, 0.0, 1.0, 1.0, 0.0, 0.0, 1.0, 0.0, 1.0, 1.0, 0.0, 0.0, 1.0, 0.0, 1.0, 1.0, 0.0, 1.0, 0.0, 0.0, 1.0, 0.0, 1.0, 1.0, 0.0, 0.0, 1.0, 0.0, 1.0, 1.0, 0.0, 0.0, 1.0, 0.0, 1.0, 1.0, 0.0, 0.0, 1.0, 0.0, 1.0, 1.0, 0.0, 0.0, 1.0, 0.0, 1.0, 1.0, 0.0, 1.0, 0.0, 0.0, 1.0, 0.0, 1.0, 1.0, 0.0, 0.0, 1.0, 0.0, 1.0, 1.0, 0.0, 0.0, 1.0, 0.0, 1.0, 1.0, 0.0, 0.0, 1.0, 0.0, 1.0, 1.0, 0.0, 0.0, 1.0, 0.0, 1.0, 1.0, 0.0, 1.0, 0.0, 0.0, 1.0, 0.0, 1.0, 1.0, 0.0, 0.0, 1.0, 0.0, 1.0, 1.0, 0.0, 0.0, 1.0, 0.0, 1.0, 1.0, 0.0, 0.0, 1.0, 0.0, 1.0, 1.0, 0.0, 0.0, 1.0, 0.0, 1.0, 1.0, 0.0, 1.0, 0.0, 0.0, 1.0, 0.0, 1.0, 1.0, 0.0, 0.0, 1.0, 0.0, 1.0, 1.0, 0.0, 0.0, 1.0, 0.0, 1.0, 1.0, 0.0, 0.0, 1.0, 0.0, 1.0, 1.0, 0.0, 0.0, 1.0, 0.0, 1.0, 1.0, 0.0, 1.0, 0.0, 0.0, 1.0, 0.0, 1.0, 1.0, 0.0, 0.0, 1.0, 0.0, 1.0, 1.0, 0.0, 0.0, 1.0, 0.0, 1.0, 1.0, 0.0, 0.0, 1.0, 0.0, 1.0, 1.0, 0.0, 0.0, 1.0, 0.0, 1.0, 1.0, 0.0, 1.0, 0.0, 0.0, 1.0, 0.0, 1.0, 1.0, 0.0, 0.0, 1.0, 0.0, 1.0, 1.0, 0.0, 0.0, 1.0, 0.0, 1.0, 1.0, 0.0, 0.0, 1.0, 0.0, 1.0, 1.0, 0.0, 0.0, 1.0, 0.0, 1.0, 1.0, 0.0, 1.0, 0.0, 0.0, 1.0, 0.0, 1.0, 1.0, 0.0, 0.0, 1.0, 0.0, 1.0, 1.0, 0.0, 0.0, 1.0, 0.0, 1.0, 1.0, 0.0, 0.0, 1.0, 0.0, 1.0, 1.0, 0.0, 0.0, 1.0, 0.0, 1.0, 1.0, 0.0, 1.0, 0.0, 0.0, 1.0, 0.0, 1.0, 1.0, 0.0, 0.0, 1.0, 0.0, 1.0, 1.0, 0.0, 0.0, 1.0, 0.0, 1.0, 1.0, 0.0, 0.0, 1.0, 0.0, 1.0, 1.0, 0.0, 0.0, 1.0, 0.0, 1.0, 1.0, 0.0, 1.0, 0.0, 0.0, 1.0, 0.0, 1.0, 1.0, 0.0, 0.0, 1.0, 0.0, 1.0, 1.0, 0.0, 0.0, 1.0, 0.0, 1.0, 1.0, 0.0, 0.0, 1.0, 0.0, 1.0, 1.0, 0.0, 0.0, 1.0, 0.0, 1.0, 1.0, 0.0, 1.0, 0.0, 0.0, 1.0, 0.0, 1.0, 1.0, 0.0, 0.0, 1.0, 0.0, 1.0, 1.0, 0.0, 0.0, 1.0, 0.0, 1.0, 1.0, 0.0, 0.0, 1.0, 0.0, 1.0, 1.0, 0.0, 0.0, 1.0, 0.0, 1.0, 1.0, 0.0, 1.0, 0.0, 0.0, 1.0, 0.0, 1.0, 1.0, 0.0, 0.0, 1.0, 0.0, 1.0, 1.0, 0.0, 0.0, 1.0, 0.0, 1.0, 1.0, 0.0, 0.0, 1.0, 0.0, 1.0, 1.0, 0.0, 0.0, 1.0, 0.0, 1.0, 1.0, 0.0, 1.0, 0.0, 0.0, 1.0, 0.0, 1.0, 1.0, 0.0, 0.0, 1.0, 0.0, 1.0, 1.0, 0.0, 0.0, 1.0, 0.0, 1.0, 1.0, 0.0, 0.0, 1.0, 0.0, 1.0, 1.0, 0.0, 0.0, 1.0, 0.0, 1.0, 1.0, 0.0, 1.0, 0.0, 0.0, 1.0, 0.0, 1.0, 1.0, 0.0, 0.0, 1.0, 0.0, 1.0, 1.0, 0.0, 0.0, 1.0, 0.0, 1.0, 1.0, 0.0, 0.0, 1.0, 0.0, 1.0, 1.0, 0.0, 0.0, 1.0, 0.0, 1.0, 1.0, 0.0, 1.0, 0.0, 0.0, 1.0, 0.0, 1.0, 1.0, 0.0, 0.0, 1.0, 0.0, 1.0, 1.0, 0.0, 0.0, 1.0, 0.0, 1.0, 1.0, 0.0, 0.0, 1.0, 0.0, 1.0, 1.0, 0.0, 0.0, 1.0, 0.0, 1.0, 1.0, 0.0, 1.0, 0.0, 0.0, 1.0, 0.0, 1.0, 1.0, 0.0, 0.0, 1.0, 0.0, 1.0, 1.0, 0.0, 0.0, 1.0, 0.0, 1.0, 1.0, 0.0, 0.0, 1.0, 0.0, 1.0, 1.0, 0.0, 0.0, 1.0, 0.0, 1.0, 1.0, 0.0, 1.0, 0.0, 0.0, 1.0, 0.0, 1.0, 1.0, 0.0, 0.0, 1.0, 0.0, 1.0, 1.0, 0.0, 0.0, 1.0, 0.0, 1.0, 1.0, 0.0, 0.0, 1.0, 0.0, 1.0, 1.0, 0.0, 0.0, 1.0, 0.0, 1.0, 1.0, 0.0, 1.0, 0.0, 0.0, 1.0, 0.0, 1.0, 1.0, 0.0, 0.0, 1.0, 0.0, 1.0, 1.0, 0.0, 0.0, 1.0, 0.0, 1.0, 1.0, 0.0, 0.0, 1.0, 0.0, 1.0, 1.0, 0.0, 0.0, 1.0, 0.0, 1.0, 1.0, 0.0, 1.0, 0.0, 0.0, 1.0, 0.0, 1.0, 1.0, 0.0, 0.0, 1.0, 0.0, 1.0, 1.0, 0.0, 0.0, 1.0, 0.0, 1.0, 1.0, 0.0, 0.0, 1.0, 0.0, 1.0, 1.0, 0.0, 0.0, 1.0, 0.0, 1.0, 1.0, 0.0, 1.0, 0.0, 0.0, 1.0, 0.0, 1.0, 1.0, 0.0, 0.0, 1.0, 0.0, 1.0, 1.0, 0.0, 0.0, 1.0, 0.0, 1.0, 1.0, 0.0, 0.0, 1.0, 0.0, 1.0, 1.0, 0.0, 0.0, 1.0, 0.0, 1.0, 1.0, 0.0, 1.0, 0.0, 0.0, 1.0, 0.0, 1.0, 1.0, 0.0, 0.0, 1.0, 0.0, 1.0, 1.0, 0.0, 0.0, 1.0, 0.0, 1.0, 1.0, 0.0, 0.0, 1.0, 0.0, 1.0, 1.0, 0.0, 0.0, 1.0, 0.0, 1.0, 1.0, 0.0, 1.0, 0.0, 0.0, 1.0, 0.0, 1.0, 1.0, 0.0, 0.0, 1.0, 0.0, 1.0, 1.0, 0.0, 0.0, 1.0, 0.0, 1.0, 1.0, 0.0, 0.0, 1.0, 0.0, 1.0, 1.0, 0.0, 0.0, 1.0, 0.0, 1.0, 1.0, 0.0, 1.0, 0.0, 0.0, 1.0, 0.0, 1.0, 1.0, 0.0, 0.0, 1.0, 0.0, 1.0, 1.0, 0.0, 0.0, 1.0, 0.0, 1.0, 1.0, 0.0, 0.0, 1.0, 0.0, 1.0, 1.0, 0.0, 0.0, 1.0, 0.0, 1.0, 1.0, 0.0, 1.0, 0.0, 0.0, 1.0, 0.0, 1.0, 1.0, 0.0, 0.0, 1.0, 0.0, 1.0, 1.0, 0.0, 0.0, 1.0, 0.0, 1.0, 1.0, 0.0, 0.0, 1.0, 0.0, 1.0, 1.0, 0.0, 0.0, 1.0, 0.0, 1.0, 1.0, 0.0, 1.0, 0.0, 0.0, 1.0, 0.0, 1.0, 1.0, 0.0, 0.0, 1.0, 0.0, 1.0, 1.0, 0.0, 0.0, 1.0, 0.0, 1.0, 1.0, 0.0, 0.0, 1.0, 0.0, 1.0, 1.0, 0.0, 0.0, 1.0, 0.0, 1.0, 1.0, 0.0, 1.0, 0.0, 0.0, 1.0, 0.0, 1.0, 1.0, 0.0, 0.0, 1.0, 0.0, 1.0, 1.0, 0.0, 0.0, 1.0, 0.0, 1.0, 1.0, 0.0, 0.0, 1.0, 0.0, 1.0, 1.0, 0.0, 0.0, 1.0, 0.0, 1.0, 1.0, 0.0, 1.0, 0.0, 0.0, 1.0, 0.0, 1.0, 1.0, 0.0, 0.0, 1.0, 0.0, 1.0, 1.0, 0.0, 0.0, 1.0, 0.0, 1.0, 1.0, 0.0, 0.0, 1.0, 0.0, 1.0, 1.0, 0.0, 0.0, 1.0, 0.0, 1.0, 1.0, 0.0, 1.0, 0.0, 0.0, 1.0, 0.0, 1.0, 1.0, 0.0, 0.0, 1.0, 0.0, 1.0, 1.0, 0.0, 0.0, 1.0, 0.0, 1.0, 1.0, 0.0, 0.0, 1.0, 0.0, 1.0, 1.0, 0.0, 0.0, 1.0, 0.0, 1.0, 1.0, 0.0, 1.0, 0.0, 0.0, 1.0, 0.0, 1.0, 1.0, 0.0, 0.0, 1.0, 0.0, 1.0, 1.0, 0.0, 0.0, 1.0, 0.0, 1.0, 1.0, 0.0, 0.0, 1.0, 0.0, 1.0, 1.0, 0.0, 0.0, 1.0, 0.0, 1.0, 1.0, 0.0, 1.0, 0.0, 0.0, 1.0, 0.0, 1.0, 1.0, 0.0, 0.0, 1.0, 0.0, 1.0, 1.0, 0.0, 0.0, 1.0, 0.0, 1.0, 1.0, 0.0, 0.0, 1.0, 0.0, 1.0, 1.0, 0.0, 0.0, 1.0, 0.0, 1.0, 1.0, 0.0, 1.0, 0.0, 0.0, 1.0, 0.0, 1.0, 1.0, 0.0, 0.0, 1.0, 0.0, 1.0, 1.0, 0.0, 0.0, 1.0, 0.0, 1.0, 1.0, 0.0, 0.0, 1.0, 0.0, 1.0, 1.0, 0.0, 0.0, 1.0, 0.0, 1.0, 1.0, 0.0, 1.0, 0.0, 0.0, 1.0, 0.0, 1.0, 1.0, 0.0, 0.0, 1.0, 0.0, 1.0, 1.0, 0.0, 0.0, 1.0, 0.0, 1.0, 1.0, 0.0, 0.0, 1.0, 0.0, 1.0, 1.0, 0.0, 0.0, 1.0, 0.0, 1.0, 1.0, 0.0, 1.0, 0.0, 0.0, 1.0, 0.0, 1.0, 1.0, 0.0, 0.0, 1.0, 0.0, 1.0, 1.0, 0.0, 0.0, 1.0, 0.0, 1.0, 1.0, 0.0, 0.0, 1.0, 0.0, 1.0, 1.0, 0.0, 0.0, 1.0, 0.0, 1.0, 1.0, 0.0, 1.0, 0.0, 0.0, 1.0, 0.0, 1.0, 1.0, 0.0, 0.0, 1.0, 0.0, 1.0, 1.0, 0.0, 0.0, 1.0, 0.0, 1.0, 1.0, 0.0, 0.0, 1.0, 0.0, 1.0, 1.0, 0.0, 0.0, 1.0, 0.0, 1.0, 1.0, 0.0, 1.0, 0.0, 0.0, 1.0, 0.0, 1.0, 1.0, 0.0, 0.0, 1.0, 0.0, 1.0, 1.0, 0.0, 0.0, 1.0, 0.0, 1.0, 1.0, 0.0, 0.0, 1.0, 0.0, 1.0, 1.0, 0.0, 0.0, 1.0, 0.0, 1.0, 1.0, 0.0, 1.0, 0.0, 0.0, 1.0, 0.0, 1.0, 1.0, 0.0, 0.0, 1.0, 0.0, 1.0, 1.0, 0.0, 0.0, 1.0, 0.0, 1.0, 1.0, 0.0, 0.0, 1.0, 0.0, 1.0, 1.0, 0.0, 0.0, 1.0, 0.0, 1.0, 1.0, 0.0, 1.0, 0.0, 0.0, 1.0, 0.0, 1.0, 1.0, 0.0, 0.0, 1.0, 0.0, 1.0, 1.0, 0.0, 0.0, 1.0, 0.0, 1.0, 1.0, 0.0, 0.0, 1.0, 0.0, 1.0, 1.0, 0.0, 0.0, 1.0, 0.0, 1.0, 1.0, 0.0, 1.0, 0.0, 0.0, 1.0, 0.0, 1.0, 1.0, 0.0, 0.0, 1.0, 0.0, 1.0, 1.0, 0.0, 0.0, 1.0, 0.0, 1.0, 1.0, 0.0, 0.0, 1.0, 0.0, 1.0, 1.0, 0.0, 0.0, 1.0, 0.0, 1.0, 1.0, 0.0, 1.0, 0.0, 0.0, 1.0, 0.0, 1.0, 1.0, 0.0, 0.0, 1.0, 0.0, 1.0, 1.0, 0.0, 0.0, 1.0, 0.0, 1.0, 1.0, 0.0, 0.0, 1.0, 0.0, 1.0, 1.0, 0.0, 0.0, 1.0, 0.0, 1.0, 1.0, 0.0, 1.0, 0.0, 0.0, 1.0, 0.0, 1.0, 1.0, 0.0, 0.0, 1.0, 0.0, 1.0, 1.0, 0.0, 0.0, 1.0, 0.0, 1.0, 1.0, 0.0, 0.0, 1.0, 0.0, 1.0, 1.0, 0.0, 0.0, 1.0, 0.0, 1.0, 1.0, 0.0, 1.0, 0.0, 0.0, 1.0, 0.0, 1.0, 1.0, 0.0, 0.0, 1.0, 0.0, 1.0, 1.0, 0.0, 0.0, 1.0, 0.0, 1.0, 1.0, 0.0, 0.0, 1.0, 0.0, 1.0, 1.0, 0.0, 0.0, 1.0, 0.0, 1.0, 1.0, 0.0, 1.0, 0.0, 0.0, 1.0, 0.0, 1.0, 1.0, 0.0, 0.0, 1.0, 0.0, 1.0, 1.0, 0.0, 0.0, 1.0, 0.0, 1.0, 1.0, 0.0, 0.0, 1.0, 0.0, 1.0, 1.0, 0.0, 0.0, 1.0, 0.0, 1.0, 1.0, 0.0, 1.0, 0.0, 0.0, 1.0, 0.0, 1.0, 1.0, 0.0, 0.0, 1.0, 0.0, 1.0, 1.0, 0.0, 0.0, 1.0, 0.0, 1.0, 1.0, 0.0, 0.0, 1.0, 0.0, 1.0, 1.0, 0.0, 0.0, 1.0, 0.0, 1.0, 1.0, 0.0, 1.0, 0.0, 0.0, 1.0, 0.0, 1.0, 1.0, 0.0, 0.0, 1.0, 0.0, 1.0, 1.0, 0.0, 0.0, 1.0, 0.0, 1.0, 1.0, 0.0, 0.0, 1.0, 0.0, 1.0, 1.0, 0.0, 0.0, 1.0, 0.0, 1.0, 1.0, 0.0, 1.0, 0.0, 0.0, 1.0, 0.0, 1.0, 1.0, 0.0, 0.0, 1.0, 0.0, 1.0, 1.0, 0.0, 0.0, 1.0, 0.0, 1.0, 1.0, 0.0, 0.0, 1.0, 0.0, 1.0, 1.0, 0.0, 0.0, 1.0, 0.0, 1.0, 1.0, 0.0, 1.0, 0.0, 0.0, 1.0, 0.0, 1.0, 1.0, 0.0, 0.0, 1.0, 0.0, 1.0, 1.0, 0.0, 0.0, 1.0, 0.0, 1.0, 1.0, 0.0, 0.0, 1.0, 0.0, 1.0, 1.0, 0.0, 0.0, 1.0, 0.0, 1.0, 1.0, 0.0, 1.0, 0.0, 0.0, 1.0, 0.0, 1.0, 1.0, 0.0, 0.0, 1.0, 0.0, 1.0, 1.0, 0.0, 0.0, 1.0, 0.0, 1.0, 1.0, 0.0, 0.0, 1.0, 0.0, 1.0, 1.0, 0.0, 0.0, 1.0, 0.0, 1.0, 1.0, 0.0, 1.0, 0.0, 0.0, 1.0, 0.0, 1.0, 1.0, 0.0, 0.0, 1.0, 0.0, 1.0, 1.0, 0.0, 0.0, 1.0, 0.0, 1.0, 1.0, 0.0, 0.0, 1.0, 0.0, 1.0, 1.0, 0.0, 0.0, 1.0, 0.0, 1.0, 1.0, 0.0, 1.0, 0.0, 0.0, 1.0, 0.0, 1.0, 1.0, 0.0, 0.0, 1.0, 0.0, 1.0, 1.0, 0.0, 0.0, 1.0, 0.0, 1.0, 1.0, 0.0, 0.0, 1.0, 0.0, 1.0, 1.0, 0.0, 0.0, 1.0, 0.0, 1.0, 1.0, 0.0, 1.0, 0.0, 0.0, 1.0, 0.0, 1.0, 1.0, 0.0, 0.0, 1.0, 0.0, 1.0, 1.0, 0.0, 0.0, 1.0, 0.0, 1.0, 1.0, 0.0, 0.0, 1.0, 0.0, 1.0, 1.0, 0.0, 0.0, 1.0, 0.0, 1.0, 1.0, 0.0, 1.0, 0.0, 0.0, 1.0, 0.0, 1.0, 1.0, 0.0, 0.0, 1.0, 0.0, 1.0, 1.0, 0.0, 0.0, 1.0, 0.0, 1.0, 1.0, 0.0, 0.0, 1.0, 0.0, 1.0, 1.0, 0.0, 0.0, 1.0, 0.0, 1.0, 1.0, 0.0, 1.0, 0.0, 0.0, 1.0, 0.0, 1.0, 1.0, 0.0, 0.0, 1.0, 0.0, 1.0, 1.0, 0.0, 0.0, 1.0, 0.0, 1.0, 1.0, 0.0, 0.0, 1.0, 0.0, 1.0, 1.0, 0.0, 0.0, 1.0, 0.0, 1.0, 1.0, 0.0, 1.0, 0.0, 0.0, 1.0, 0.0, 1.0, 1.0, 0.0, 0.0, 1.0, 0.0, 1.0, 1.0, 0.0, 0.0, 1.0, 0.0, 1.0, 1.0, 0.0, 0.0, 1.0, 0.0, 1.0, 1.0, 0.0, 0.0, 1.0, 0.0, 1.0, 1.0, 0.0, 1.0, 0.0, 0.0, 1.0, 0.0, 1.0, 1.0, 0.0, 0.0, 1.0, 0.0, 1.0, 1.0, 0.0, 0.0, 1.0, 0.0, 1.0, 1.0, 0.0, 0.0, 1.0, 0.0, 1.0, 1.0, 0.0, 0.0, 1.0, 0.0, 1.0, 1.0, 0.0, 1.0, 0.0, 0.0, 1.0, 0.0, 1.0, 1.0, 0.0, 0.0, 1.0, 0.0, 1.0, 1.0, 0.0, 0.0, 1.0, 0.0, 1.0, 1.0, 0.0, 0.0, 1.0, 0.0, 1.0, 1.0, 0.0, 0.0, 1.0, 0.0, 1.0, 1.0, 0.0, 1.0, 0.0, 0.0, 1.0, 0.0, 1.0, 1.0, 0.0, 0.0, 1.0, 0.0, 1.0, 1.0, 0.0, 0.0, 1.0, 0.0, 1.0, 1.0, 0.0, 0.0, 1.0, 0.0, 1.0, 1.0, 0.0, 0.0, 1.0, 0.0, 1.0, 1.0, 0.0, 1.0, 0.0, 0.0, 1.0, 0.0, 1.0, 1.0, 0.0, 0.0, 1.0, 0.0, 1.0, 1.0, 0.0, 0.0, 1.0, 0.0, 1.0, 1.0, 0.0, 0.0, 1.0, 0.0, 1.0, 1.0, 0.0, 0.0, 1.0, 0.0, 1.0, 1.0, 0.0, 1.0, 0.0, 0.0, 1.0, 0.0, 1.0, 1.0, 0.0, 0.0, 1.0, 0.0, 1.0, 1.0, 0.0, 0.0, 1.0, 0.0, 1.0, 1.0, 0.0, 0.0, 1.0, 0.0, 1.0, 1.0, 0.0, 0.0, 1.0, 0.0, 1.0, 1.0, 0.0, 1.0, 0.0, 0.0, 1.0, 0.0, 1.0, 1.0, 0.0, 0.0, 1.0, 0.0, 1.0, 1.0, 0.0, 0.0, 1.0, 0.0, 1.0, 1.0, 0.0, 0.0, 1.0, 0.0, 1.0, 1.0, 0.0, 0.0, 1.0, 0.0, 1.0, 1.0, 0.0, 1.0, 0.0, 0.0, 1.0, 0.0, 1.0, 1.0, 0.0, 0.0, 1.0, 0.0, 1.0, 1.0, 0.0, 0.0, 1.0, 0.0, 1.0, 1.0, 0.0, 0.0, 1.0, 0.0, 1.0, 1.0, 0.0, 0.0, 1.0, 0.0, 1.0, 1.0, 0.0, 1.0, 0.0, 0.0, 1.0, 0.0, 1.0, 1.0, 0.0, 0.0, 1.0, 0.0, 1.0, 1.0, 0.0, 0.0, 1.0, 0.0, 1.0, 1.0, 0.0, 0.0, 1.0, 0.0, 1.0, 1.0, 0.0, 0.0, 1.0, 0.0, 1.0, 1.0, 0.0, 1.0, 0.0, 0.0, 1.0, 0.0, 1.0, 1.0, 0.0, 0.0, 1.0, 0.0, 1.0, 1.0, 0.0, 0.0, 1.0, 0.0, 1.0, 1.0, 0.0, 0.0, 1.0, 0.0, 1.0, 1.0, 0.0, 0.0, 1.0, 0.0, 1.0, 1.0, 0.0, 1.0, 0.0, 0.0, 1.0, 0.0, 1.0, 1.0, 0.0, 0.0, 1.0, 0.0, 1.0, 1.0, 0.0, 0.0, 1.0, 0.0, 1.0, 1.0, 0.0, 0.0, 1.0, 0.0, 1.0, 1.0, 0.0, 0.0, 1.0, 0.0, 1.0, 1.0, 0.0, 1.0, 0.0, 0.0, 1.0, 0.0, 1.0, 1.0, 0.0, 0.0, 1.0, 0.0, 1.0, 1.0, 0.0, 0.0, 1.0, 0.0, 1.0, 1.0, 0.0, 0.0, 1.0, 0.0, 1.0, 1.0, 0.0, 0.0, 1.0, 0.0, 1.0, 1.0, 0.0, 1.0, 0.0, 0.0, 1.0, 0.0, 1.0, 1.0, 0.0, 0.0, 1.0, 0.0, 1.0, 1.0, 0.0, 0.0, 1.0, 0.0, 1.0, 1.0, 0.0, 0.0, 1.0, 0.0, 1.0, 1.0, 0.0, 0.0, 1.0, 0.0, 1.0, 1.0, 0.0, 1.0, 0.0, 0.0, 1.0, 0.0, 1.0, 1.0, 0.0, 0.0, 1.0, 0.0, 1.0, 1.0, 0.0, 0.0, 1.0, 0.0, 1.0, 1.0, 0.0, 0.0, 1.0, 0.0, 1.0, 1.0, 0.0, 0.0, 1.0, 0.0, 1.0, 1.0, 0.0, 1.0, 0.0, 0.0, 1.0, 0.0, 1.0, 1.0, 0.0, 0.0, 1.0, 0.0, 1.0, 1.0, 0.0, 0.0, 1.0, 0.0, 1.0, 1.0, 0.0, 0.0, 1.0, 0.0, 1.0, 1.0, 0.0, 0.0, 1.0, 0.0, 1.0, 1.0, 0.0, 1.0, 0.0, 0.0, 1.0, 0.0, 1.0, 1.0, 0.0, 0.0, 1.0, 0.0, 1.0, 1.0, 0.0, 0.0, 1.0, 0.0, 1.0, 1.0, 0.0, 0.0, 1.0, 0.0, 1.0, 1.0, 0.0, 0.0, 1.0, 0.0, 1.0, 1.0, 0.0, 1.0, 0.0, 0.0, 1.0, 0.0, 1.0, 1.0, 0.0, 0.0, 1.0, 0.0, 1.0, 1.0, 0.0, 0.0, 1.0, 0.0, 1.0, 1.0, 0.0, 0.0, 1.0, 0.0, 1.0, 1.0, 0.0, 0.0, 1.0, 0.0, 1.0, 1.0, 0.0, 1.0, 0.0, 0.0, 1.0, 0.0, 1.0, 1.0, 0.0, 0.0, 1.0, 0.0, 1.0, 1.0, 0.0, 0.0, 1.0, 0.0, 1.0, 1.0, 0.0, 0.0, 1.0, 0.0, 1.0, 1.0, 0.0, 0.0, 1.0, 0.0, 1.0, 1.0, 0.0, 1.0, 0.0, 0.0, 1.0, 0.0, 1.0, 1.0, 0.0, 0.0, 1.0, 0.0, 1.0, 1.0, 0.0, 0.0, 1.0, 0.0, 1.0, 1.0, 0.0, 0.0, 1.0, 0.0, 1.0, 1.0, 0.0, 0.0, 1.0, 0.0, 1.0, 1.0, 0.0, 1.0, 0.0, 0.0, 1.0, 0.0, 1.0, 1.0, 0.0, 0.0, 1.0, 0.0, 1.0, 1.0, 0.0, 0.0, 1.0, 0.0, 1.0, 1.0, 0.0, 0.0, 1.0, 0.0, 1.0, 1.0, 0.0, 0.0, 1.0, 0.0, 1.0, 1.0, 0.0, 1.0, 0.0, 0.0, 1.0, 0.0, 1.0, 1.0, 0.0, 0.0, 1.0, 0.0, 1.0, 1.0, 0.0, 0.0, 1.0, 0.0, 1.0, 1.0, 0.0, 0.0, 1.0, 0.0, 1.0, 1.0, 0.0, 0.0, 1.0, 0.0, 1.0, 1.0, 0.0, 1.0, 0.0, 0.0, 1.0, 0.0, 1.0, 1.0, 0.0, 0.0, 1.0, 0.0, 1.0, 1.0, 0.0, 0.0, 1.0, 0.0, 1.0, 1.0, 0.0, 0.0, 1.0, 0.0, 1.0, 1.0, 0.0, 0.0, 1.0, 0.0, 1.0, 1.0, 0.0, 1.0, 0.0, 0.0, 1.0, 0.0, 1.0, 1.0, 0.0, 0.0, 1.0, 0.0, 1.0, 1.0, 0.0, 0.0, 1.0, 0.0, 1.0, 1.0, 0.0, 0.0, 1.0, 0.0, 1.0, 1.0, 0.0, 0.0, 1.0, 0.0, 1.0, 1.0, 0.0, 1.0, 0.0, 0.0, 1.0, 0.0, 1.0, 1.0, 0.0, 0.0, 1.0, 0.0, 1.0, 1.0, 0.0, 0.0, 1.0, 0.0, 1.0, 1.0, 0.0, 0.0, 1.0, 0.0, 1.0, 1.0, 0.0, 0.0, 1.0, 0.0, 1.0, 1.0, 0.0, 1.0, 0.0, 0.0, 1.0, 0.0, 1.0, 1.0, 0.0, 0.0, 1.0, 0.0, 1.0, 1.0, 0.0, 0.0, 1.0, 0.0, 1.0, 1.0, 0.0, 0.0, 1.0, 0.0, 1.0, 1.0, 0.0, 0.0, 1.0, 0.0, 1.0, 1.0, 0.0, 1.0, 0.0, 0.0, 1.0, 0.0, 1.0, 1.0, 0.0, 0.0, 1.0, 0.0, 1.0, 1.0, 0.0, 0.0, 1.0, 0.0, 1.0, 1.0, 0.0, 0.0, 1.0, 0.0, 1.0, 1.0, 0.0, 0.0, 1.0, 0.0, 1.0, 1.0, 0.0, 1.0, 0.0, 0.0, 1.0, 0.0, 1.0, 1.0, 0.0, 0.0, 1.0, 0.0, 1.0, 1.0, 0.0, 0.0, 1.0, 0.0, 1.0, 1.0, 0.0, 0.0, 1.0, 0.0, 1.0, 1.0, 0.0, 0.0, 1.0, 0.0, 1.0, 1.0, 0.0, 1.0, 0.0, 0.0, 1.0, 0.0, 1.0, 1.0, 0.0, 0.0, 1.0, 0.0, 1.0, 1.0, 0.0, 0.0, 1.0, 0.0, 1.0, 1.0, 0.0, 0.0, 1.0, 0.0, 1.0, 1.0, 0.0, 0.0, 1.0, 0.0, 1.0, 1.0, 0.0, 1.0, 0.0, 0.0, 1.0, 0.0, 1.0, 1.0, 0.0, 0.0, 1.0, 0.0, 1.0, 1.0, 0.0, 0.0, 1.0, 0.0, 1.0, 1.0, 0.0, 0.0, 1.0, 0.0, 1.0, 1.0, 0.0, 0.0, 1.0, 0.0, 1.0, 1.0, 0.0, 1.0, 0.0, 0.0, 1.0, 0.0, 1.0, 1.0, 0.0, 0.0, 1.0, 0.0, 1.0, 1.0, 0.0, 0.0, 1.0, 0.0, 1.0, 1.0, 0.0, 0.0, 1.0, 0.0, 1.0, 1.0, 0.0, 0.0, 1.0, 0.0, 1.0, 1.0, 0.0, 1.0, 0.0, 0.0, 1.0, 0.0, 1.0, 1.0, 0.0, 0.0, 1.0, 0.0, 1.0, 1.0, 0.0, 0.0, 1.0, 0.0, 1.0, 1.0, 0.0, 0.0, 1.0, 0.0, 1.0, 1.0, 0.0, 0.0, 1.0, 0.0, 1.0, 1.0, 0.0, 1.0, 0.0, 0.0, 1.0, 0.0, 1.0, 1.0, 0.0, 0.0, 1.0, 0.0, 1.0, 1.0, 0.0, 0.0, 1.0, 0.0, 1.0, 1.0, 0.0, 0.0, 1.0, 0.0, 1.0, 1.0, 0.0, 0.0, 1.0, 0.0, 1.0, 1.0, 0.0, 1.0, 0.0, 0.0, 1.0, 0.0, 1.0, 1.0, 0.0, 0.0, 1.0, 0.0, 1.0, 1.0, 0.0, 0.0, 1.0, 0.0, 1.0, 1.0, 0.0, 0.0, 1.0, 0.0, 1.0, 1.0, 0.0, 0.0, 1.0, 0.0, 1.0, 1.0, 0.0, 1.0, 0.0, 0.0, 1.0, 0.0, 1.0, 1.0, 0.0, 0.0, 1.0, 0.0, 1.0, 1.0, 0.0, 0.0, 1.0, 0.0, 1.0, 1.0, 0.0, 0.0, 1.0, 0.0, 1.0, 1.0, 0.0, 0.0, 1.0, 0.0, 1.0, 1.0, 0.0, 1.0, 0.0, 0.0, 1.0, 0.0, 1.0, 1.0, 0.0, 0.0, 1.0, 0.0, 1.0, 1.0, 0.0, 0.0, 1.0, 0.0, 1.0, 1.0, 0.0, 0.0, 1.0, 0.0, 1.0, 1.0, 0.0, 0.0, 1.0, 0.0, 1.0, 1.0, 0.0, 1.0, 0.0, 0.0, 1.0, 0.0, 1.0, 1.0, 0.0, 0.0, 1.0, 0.0, 1.0, 1.0, 0.0, 0.0, 1.0, 0.0, 1.0, 1.0, 0.0, 0.0, 1.0, 0.0, 1.0, 1.0, 0.0, 0.0, 1.0, 0.0, 1.0, 1.0, 0.0, 1.0, 0.0, 0.0, 1.0, 0.0, 1.0, 1.0, 0.0, 0.0, 1.0, 0.0, 1.0, 1.0, 0.0, 0.0, 1.0, 0.0, 1.0, 1.0, 0.0, 0.0, 1.0, 0.0, 1.0, 1.0, 0.0, 0.0, 1.0, 0.0, 1.0, 1.0, 0.0, 1.0, 0.0, 0.0, 1.0, 0.0, 1.0, 1.0, 0.0, 0.0, 1.0, 0.0, 1.0, 1.0, 0.0, 0.0, 1.0, 0.0, 1.0, 1.0, 0.0, 0.0, 1.0, 0.0, 1.0, 1.0, 0.0, 0.0, 1.0, 0.0, 1.0, 1.0, 0.0, 1.0, 0.0, 0.0, 1.0, 0.0, 1.0, 1.0, 0.0, 0.0, 1.0, 0.0, 1.0, 1.0, 0.0, 0.0, 1.0, 0.0, 1.0, 1.0, 0.0, 0.0, 1.0, 0.0, 1.0, 1.0, 0.0, 0.0, 1.0, 0.0, 1.0, 1.0, 0.0, 1.0, 0.0, 0.0, 1.0, 0.0, 1.0, 1.0, 0.0, 0.0, 1.0, 0.0, 1.0, 1.0, 0.0, 0.0, 1.0, 0.0, 1.0, 1.0, 0.0, 0.0, 1.0, 0.0, 1.0, 1.0, 0.0, 0.0, 1.0, 0.0, 1.0, 1.0, 0.0, 1.0, 0.0, 0.0, 1.0, 0.0, 1.0, 1.0, 0.0, 0.0, 1.0, 0.0, 1.0, 1.0, 0.0, 0.0, 1.0, 0.0, 1.0, 1.0, 0.0, 0.0, 1.0, 0.0, 1.0, 1.0, 0.0, 0.0, 1.0, 0.0, 1.0, 1.0, 0.0, 1.0, 0.0, 0.0, 1.0, 0.0, 1.0, 1.0, 0.0, 0.0, 1.0, 0.0, 1.0, 1.0, 0.0, 0.0, 1.0, 0.0, 1.0, 1.0, 0.0, 0.0, 1.0, 0.0, 1.0, 1.0, 0.0, 0.0, 1.0, 0.0, 1.0, 1.0, 0.0, 1.0, 0.0, 0.0, 1.0, 0.0, 1.0, 1.0, 0.0, 0.0, 1.0, 0.0, 1.0, 1.0, 0.0, 0.0, 1.0, 0.0, 1.0, 1.0, 0.0, 0.0, 1.0, 0.0, 1.0, 1.0, 0.0, 0.0, 1.0, 0.0, 1.0, 1.0, 0.0, 1.0, 0.0, 0.0, 1.0, 0.0, 1.0, 1.0, 0.0, 0.0, 1.0, 0.0, 1.0, 1.0, 0.0, 0.0, 1.0, 0.0, 1.0, 1.0, 0.0, 0.0, 1.0, 0.0, 1.0, 1.0, 0.0, 0.0, 1.0, 0.0, 1.0, 1.0, 0.0, 1.0, 0.0, 0.0, 1.0, 0.0, 1.0, 1.0, 0.0, 0.0, 1.0, 0.0, 1.0, 1.0, 0.0, 0.0, 1.0, 0.0, 1.0, 1.0, 0.0, 0.0, 1.0, 0.0, 1.0, 1.0, 0.0, 0.0, 1.0, 0.0, 1.0, 1.0, 0.0, 1.0, 0.0, 0.0, 1.0, 0.0, 1.0, 1.0, 0.0, 0.0, 1.0, 0.0, 1.0, 1.0, 0.0, 0.0, 1.0, 0.0, 1.0, 1.0, 0.0, 0.0, 1.0, 0.0, 1.0, 1.0, 0.0, 0.0, 1.0, 0.0, 1.0, 1.0, 0.0, 1.0, 0.0, 0.0, 1.0, 0.0, 1.0, 1.0, 0.0, 0.0, 1.0, 0.0, 1.0, 1.0, 0.0, 0.0, 1.0, 0.0, 1.0, 1.0, 0.0, 0.0, 1.0, 0.0, 1.0, 1.0, 0.0, 0.0, 1.0, 0.0, 1.0, 1.0, 0.0, 1.0, 0.0, 0.0, 1.0, 0.0, 1.0, 1.0, 0.0, 0.0, 1.0, 0.0, 1.0, 1.0, 0.0, 0.0, 1.0, 0.0, 1.0, 1.0, 0.0, 0.0, 1.0, 0.0, 1.0, 1.0, 0.0, 0.0, 1.0, 0.0, 1.0, 1.0, 0.0, 1.0, 0.0, 0.0, 1.0, 0.0, 1.0, 1.0, 0.0, 0.0, 1.0, 0.0, 1.0, 1.0, 0.0, 0.0, 1.0, 0.0, 1.0, 1.0, 0.0, 0.0, 1.0, 0.0, 1.0, 1.0, 0.0, 0.0, 1.0, 0.0, 1.0, 1.0, 0.0, 1.0, 0.0, 0.0, 1.0, 0.0, 1.0, 1.0, 0.0, 0.0, 1.0, 0.0, 1.0, 1.0, 0.0, 0.0, 1.0, 0.0, 1.0, 1.0, 0.0, 0.0, 1.0, 0.0, 1.0, 1.0, 0.0, 0.0, 1.0, 0.0, 1.0, 1.0, 0.0, 1.0])
me_cube_011.materials.append(mat_material_001)
me_cube_011.use_remesh_preserve_volume = False
me_cube_011.use_remesh_preserve_attributes = False
me_cube_011.use_mirror_vertex_groups = False
me_cube_011.update()

# ---- objects
ob_cube_004 = bpy.data.objects.new('Cube.004', me_cube_011)
ob_camera = bpy.data.objects.new('Camera', cam_camera)

# ---- transforms, parenting, visibility, modifiers, constraints
ob_cube_004.location = (0.0, 0.0, 0.0)
ob_cube_004.scale = (0.125, 0.125, 0.125)
ob_cube_004.lineart.crease_threshold = 0.0
ob_camera.location = (5.911, -4.577, 4.805)
ob_camera.rotation_euler = (1.109, 0.0, 0.8149)
ob_camera.lock_rotations_4d = False
ob_camera.empty_display_type = 'ARROWS'
ob_camera.color = (0.0, 0.0, 0.0, 0.0)
ob_camera.hide_render = True
ob_camera.display_type = 'WIRE'
ob_camera.lineart.crease_threshold = 0.0

# ---- collection membership
col_collection_1.objects.link(ob_cube_004)
col_collection_1.objects.link(ob_camera)

# ---- scene / render settings (as saved in the file)
scene.camera = ob_camera
scene.frame_start = 1; scene.frame_end = 250; scene.frame_set(43)
scene.render.engine = 'BLENDER_EEVEE_NEXT'
scene.render.resolution_percentage = 50
scene.render.dither_intensity = 0.0
scene.cycles.use_denoising = False
scene.cycles.samples = 128
scene.cycles.sampling_pattern = 'TABULATED_SOBOL'
scene.cycles.light_sampling_threshold = 0.0
scene.cycles.use_adaptive_sampling = False
scene.cycles.use_light_tree = False
scene.cycles.blur_glossy = 0.0
scene.cycles.sample_clamp_indirect = 0.0
scene.view_settings.view_transform = 'Standard'
bpy.context.view_layer.update()

# ---- added for rendering (the .blend has no usable light): sun
light_auto_sun = bpy.data.lights.new('AutoSun', 'SUN')
light_auto_sun.energy = 3.0
light_auto_sun.angle = 0.0523599
ob_auto_sun = bpy.data.objects.new('AutoSun', light_auto_sun)
scene.collection.objects.link(ob_auto_sun)
ob_auto_sun.rotation_euler = (0.872665, 0.174533, 0.523599)
bpy.context.view_layer.update()
